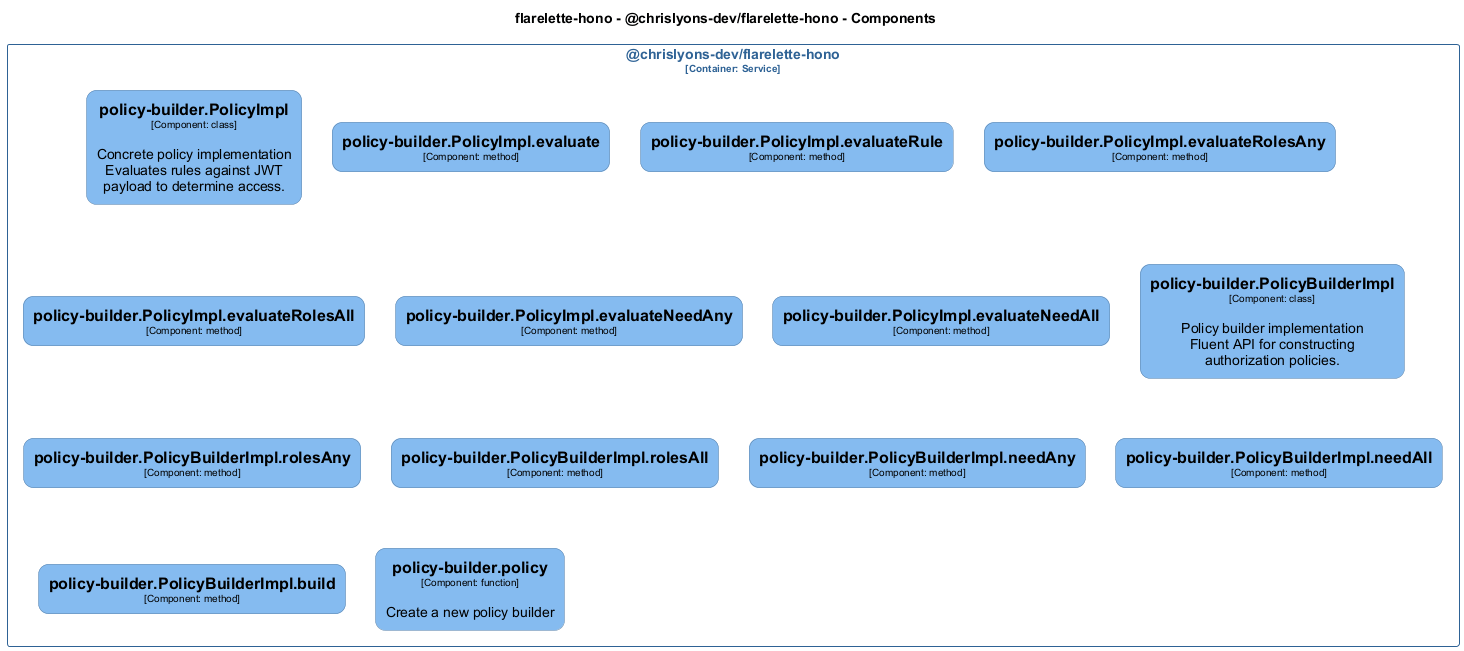

The diagram above was rendered by PlantUML. Its source (embedded in the PNG):
@startuml
set separator none
title flarelette-hono - @chrislyons-dev/flarelette-hono - Components

top to bottom direction
skinparam ranksep 60
skinparam nodesep 30

skinparam {
  arrowFontSize 10
  defaultTextAlignment center
  wrapWidth 200
  maxMessageSize 100
  defaultFontName "Arial"
}

hide stereotype

skinparam rectangle<<flarelettehono.chrislyonsdevflarelettehono.policybuilderPolicyBuilderImpl>> {
  BackgroundColor #85bbf0
  FontColor #000000
  BorderColor #5d82a8
  roundCorner 20
  shadowing false
}
skinparam rectangle<<flarelettehono.chrislyonsdevflarelettehono.policybuilderPolicyBuilderImplbuild>> {
  BackgroundColor #85bbf0
  FontColor #000000
  BorderColor #5d82a8
  roundCorner 20
  shadowing false
}
skinparam rectangle<<flarelettehono.chrislyonsdevflarelettehono.policybuilderPolicyBuilderImplneedAll>> {
  BackgroundColor #85bbf0
  FontColor #000000
  BorderColor #5d82a8
  roundCorner 20
  shadowing false
}
skinparam rectangle<<flarelettehono.chrislyonsdevflarelettehono.policybuilderPolicyBuilderImplneedAny>> {
  BackgroundColor #85bbf0
  FontColor #000000
  BorderColor #5d82a8
  roundCorner 20
  shadowing false
}
skinparam rectangle<<flarelettehono.chrislyonsdevflarelettehono.policybuilderPolicyBuilderImplrolesAll>> {
  BackgroundColor #85bbf0
  FontColor #000000
  BorderColor #5d82a8
  roundCorner 20
  shadowing false
}
skinparam rectangle<<flarelettehono.chrislyonsdevflarelettehono.policybuilderPolicyBuilderImplrolesAny>> {
  BackgroundColor #85bbf0
  FontColor #000000
  BorderColor #5d82a8
  roundCorner 20
  shadowing false
}
skinparam rectangle<<flarelettehono.chrislyonsdevflarelettehono.policybuilderPolicyImpl>> {
  BackgroundColor #85bbf0
  FontColor #000000
  BorderColor #5d82a8
  roundCorner 20
  shadowing false
}
skinparam rectangle<<flarelettehono.chrislyonsdevflarelettehono.policybuilderPolicyImplevaluate>> {
  BackgroundColor #85bbf0
  FontColor #000000
  BorderColor #5d82a8
  roundCorner 20
  shadowing false
}
skinparam rectangle<<flarelettehono.chrislyonsdevflarelettehono.policybuilderPolicyImplevaluateNeedAll>> {
  BackgroundColor #85bbf0
  FontColor #000000
  BorderColor #5d82a8
  roundCorner 20
  shadowing false
}
skinparam rectangle<<flarelettehono.chrislyonsdevflarelettehono.policybuilderPolicyImplevaluateNeedAny>> {
  BackgroundColor #85bbf0
  FontColor #000000
  BorderColor #5d82a8
  roundCorner 20
  shadowing false
}
skinparam rectangle<<flarelettehono.chrislyonsdevflarelettehono.policybuilderPolicyImplevaluateRolesAll>> {
  BackgroundColor #85bbf0
  FontColor #000000
  BorderColor #5d82a8
  roundCorner 20
  shadowing false
}
skinparam rectangle<<flarelettehono.chrislyonsdevflarelettehono.policybuilderPolicyImplevaluateRolesAny>> {
  BackgroundColor #85bbf0
  FontColor #000000
  BorderColor #5d82a8
  roundCorner 20
  shadowing false
}
skinparam rectangle<<flarelettehono.chrislyonsdevflarelettehono.policybuilderPolicyImplevaluateRule>> {
  BackgroundColor #85bbf0
  FontColor #000000
  BorderColor #5d82a8
  roundCorner 20
  shadowing false
}
skinparam rectangle<<flarelettehono.chrislyonsdevflarelettehono.policybuilderpolicy>> {
  BackgroundColor #85bbf0
  FontColor #000000
  BorderColor #5d82a8
  roundCorner 20
  shadowing false
}
skinparam rectangle<<flarelettehono.chrislyonsdevflarelettehono>> {
  BorderColor #2e6295
  FontColor #2e6295
  shadowing false
}

rectangle "@chrislyons-dev/flarelette-hono\n<size:10>[Container: Service]</size>" <<flarelettehono.chrislyonsdevflarelettehono>> {
  rectangle "==policy-builder.PolicyImpl\n<size:10>[Component: class]</size>\n\nConcrete policy implementation Evaluates rules against JWT payload to determine access." <<flarelettehono.chrislyonsdevflarelettehono.policybuilderPolicyImpl>> as flarelettehono.chrislyonsdevflarelettehono.policybuilderPolicyImpl
  rectangle "==policy-builder.PolicyImpl.evaluate\n<size:10>[Component: method]</size>" <<flarelettehono.chrislyonsdevflarelettehono.policybuilderPolicyImplevaluate>> as flarelettehono.chrislyonsdevflarelettehono.policybuilderPolicyImplevaluate
  rectangle "==policy-builder.PolicyImpl.evaluateRule\n<size:10>[Component: method]</size>" <<flarelettehono.chrislyonsdevflarelettehono.policybuilderPolicyImplevaluateRule>> as flarelettehono.chrislyonsdevflarelettehono.policybuilderPolicyImplevaluateRule
  rectangle "==policy-builder.PolicyImpl.evaluateRolesAny\n<size:10>[Component: method]</size>" <<flarelettehono.chrislyonsdevflarelettehono.policybuilderPolicyImplevaluateRolesAny>> as flarelettehono.chrislyonsdevflarelettehono.policybuilderPolicyImplevaluateRolesAny
  rectangle "==policy-builder.PolicyImpl.evaluateRolesAll\n<size:10>[Component: method]</size>" <<flarelettehono.chrislyonsdevflarelettehono.policybuilderPolicyImplevaluateRolesAll>> as flarelettehono.chrislyonsdevflarelettehono.policybuilderPolicyImplevaluateRolesAll
  rectangle "==policy-builder.PolicyImpl.evaluateNeedAny\n<size:10>[Component: method]</size>" <<flarelettehono.chrislyonsdevflarelettehono.policybuilderPolicyImplevaluateNeedAny>> as flarelettehono.chrislyonsdevflarelettehono.policybuilderPolicyImplevaluateNeedAny
  rectangle "==policy-builder.PolicyImpl.evaluateNeedAll\n<size:10>[Component: method]</size>" <<flarelettehono.chrislyonsdevflarelettehono.policybuilderPolicyImplevaluateNeedAll>> as flarelettehono.chrislyonsdevflarelettehono.policybuilderPolicyImplevaluateNeedAll
  rectangle "==policy-builder.PolicyBuilderImpl\n<size:10>[Component: class]</size>\n\nPolicy builder implementation Fluent API for constructing authorization policies." <<flarelettehono.chrislyonsdevflarelettehono.policybuilderPolicyBuilderImpl>> as flarelettehono.chrislyonsdevflarelettehono.policybuilderPolicyBuilderImpl
  rectangle "==policy-builder.PolicyBuilderImpl.rolesAny\n<size:10>[Component: method]</size>" <<flarelettehono.chrislyonsdevflarelettehono.policybuilderPolicyBuilderImplrolesAny>> as flarelettehono.chrislyonsdevflarelettehono.policybuilderPolicyBuilderImplrolesAny
  rectangle "==policy-builder.PolicyBuilderImpl.rolesAll\n<size:10>[Component: method]</size>" <<flarelettehono.chrislyonsdevflarelettehono.policybuilderPolicyBuilderImplrolesAll>> as flarelettehono.chrislyonsdevflarelettehono.policybuilderPolicyBuilderImplrolesAll
  rectangle "==policy-builder.PolicyBuilderImpl.needAny\n<size:10>[Component: method]</size>" <<flarelettehono.chrislyonsdevflarelettehono.policybuilderPolicyBuilderImplneedAny>> as flarelettehono.chrislyonsdevflarelettehono.policybuilderPolicyBuilderImplneedAny
  rectangle "==policy-builder.PolicyBuilderImpl.needAll\n<size:10>[Component: method]</size>" <<flarelettehono.chrislyonsdevflarelettehono.policybuilderPolicyBuilderImplneedAll>> as flarelettehono.chrislyonsdevflarelettehono.policybuilderPolicyBuilderImplneedAll
  rectangle "==policy-builder.PolicyBuilderImpl.build\n<size:10>[Component: method]</size>" <<flarelettehono.chrislyonsdevflarelettehono.policybuilderPolicyBuilderImplbuild>> as flarelettehono.chrislyonsdevflarelettehono.policybuilderPolicyBuilderImplbuild
  rectangle "==policy-builder.policy\n<size:10>[Component: function]</size>\n\nCreate a new policy builder" <<flarelettehono.chrislyonsdevflarelettehono.policybuilderpolicy>> as flarelettehono.chrislyonsdevflarelettehono.policybuilderpolicy
}

@enduml